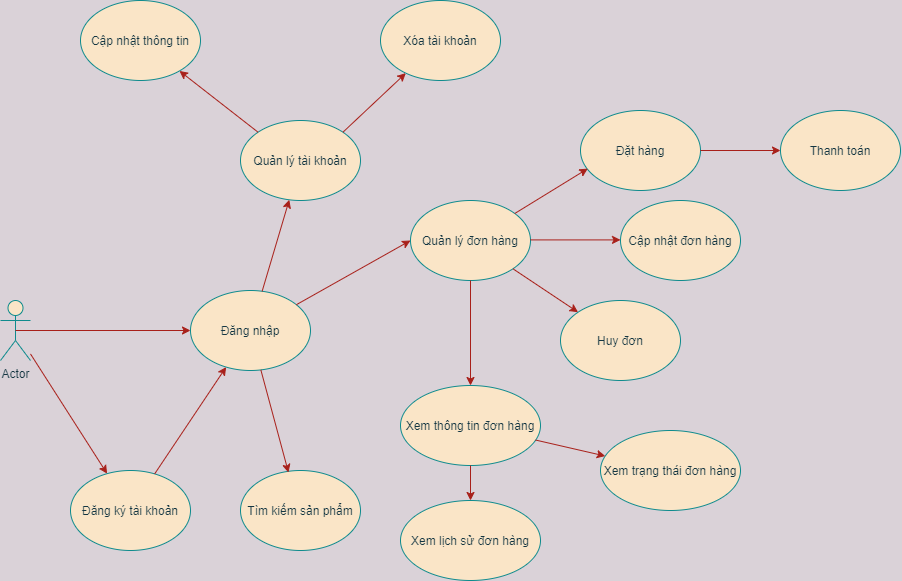

The diagram above was exported from draw.io. Its source (the exported page's mxGraphModel, read from the mxfile embedded in the PNG):
<mxGraphModel dx="1890" dy="561" grid="1" gridSize="10" guides="1" tooltips="1" connect="1" arrows="1" fold="1" page="1" pageScale="1" pageWidth="827" pageHeight="1169" background="#DAD2D8" math="0" shadow="0">
  <root>
    <mxCell id="0" />
    <mxCell id="1" parent="0" />
    <mxCell id="P9cfTFk0xM2Lmfbzinz1-1" value="Actor" style="shape=umlActor;verticalLabelPosition=bottom;verticalAlign=top;html=1;outlineConnect=0;fillColor=#FAE5C7;strokeColor=#0F8B8D;fontColor=#143642;" vertex="1" parent="1">
      <mxGeometry x="-800" y="460" width="30" height="60" as="geometry" />
    </mxCell>
    <mxCell id="P9cfTFk0xM2Lmfbzinz1-2" value="Quản lý tài khoản&lt;br&gt;" style="ellipse;whiteSpace=wrap;html=1;fillColor=#FAE5C7;strokeColor=#0F8B8D;fontColor=#143642;" vertex="1" parent="1">
      <mxGeometry x="-560" y="280" width="120" height="80" as="geometry" />
    </mxCell>
    <mxCell id="P9cfTFk0xM2Lmfbzinz1-3" value="Cập nhật đơn hàng" style="ellipse;whiteSpace=wrap;html=1;fillColor=#FAE5C7;strokeColor=#0F8B8D;fontColor=#143642;" vertex="1" parent="1">
      <mxGeometry x="-180" y="360" width="120" height="80" as="geometry" />
    </mxCell>
    <mxCell id="P9cfTFk0xM2Lmfbzinz1-4" value="Đăng nhập" style="ellipse;whiteSpace=wrap;html=1;fillColor=#FAE5C7;strokeColor=#0F8B8D;fontColor=#143642;" vertex="1" parent="1">
      <mxGeometry x="-610" y="450" width="120" height="80" as="geometry" />
    </mxCell>
    <mxCell id="P9cfTFk0xM2Lmfbzinz1-5" value="Quản lý đơn hàng" style="ellipse;whiteSpace=wrap;html=1;fillColor=#FAE5C7;strokeColor=#0F8B8D;fontColor=#143642;" vertex="1" parent="1">
      <mxGeometry x="-390" y="360" width="120" height="80" as="geometry" />
    </mxCell>
    <mxCell id="P9cfTFk0xM2Lmfbzinz1-9" value="" style="endArrow=classic;html=1;exitX=0.5;exitY=0.5;exitDx=0;exitDy=0;exitPerimeter=0;labelBackgroundColor=#DAD2D8;strokeColor=#A8201A;fontColor=#143642;" edge="1" parent="1" source="P9cfTFk0xM2Lmfbzinz1-1" target="P9cfTFk0xM2Lmfbzinz1-4">
      <mxGeometry width="50" height="50" relative="1" as="geometry">
        <mxPoint x="-310" y="590" as="sourcePoint" />
        <mxPoint x="-260" y="540" as="targetPoint" />
      </mxGeometry>
    </mxCell>
    <mxCell id="P9cfTFk0xM2Lmfbzinz1-10" value="Đăng ký tài khoản&lt;br&gt;" style="ellipse;whiteSpace=wrap;html=1;fillColor=#FAE5C7;strokeColor=#0F8B8D;fontColor=#143642;" vertex="1" parent="1">
      <mxGeometry x="-730" y="630" width="120" height="80" as="geometry" />
    </mxCell>
    <mxCell id="P9cfTFk0xM2Lmfbzinz1-11" value="" style="endArrow=classic;html=1;labelBackgroundColor=#DAD2D8;strokeColor=#A8201A;fontColor=#143642;" edge="1" parent="1" source="P9cfTFk0xM2Lmfbzinz1-1" target="P9cfTFk0xM2Lmfbzinz1-10">
      <mxGeometry width="50" height="50" relative="1" as="geometry">
        <mxPoint x="-580" y="610" as="sourcePoint" />
        <mxPoint x="-530" y="560" as="targetPoint" />
      </mxGeometry>
    </mxCell>
    <mxCell id="P9cfTFk0xM2Lmfbzinz1-13" value="" style="endArrow=classic;html=1;labelBackgroundColor=#DAD2D8;strokeColor=#A8201A;fontColor=#143642;" edge="1" parent="1" source="P9cfTFk0xM2Lmfbzinz1-4" target="P9cfTFk0xM2Lmfbzinz1-2">
      <mxGeometry width="50" height="50" relative="1" as="geometry">
        <mxPoint x="-580" y="450" as="sourcePoint" />
        <mxPoint x="-530" y="400" as="targetPoint" />
      </mxGeometry>
    </mxCell>
    <mxCell id="P9cfTFk0xM2Lmfbzinz1-14" value="Cập nhật thông tin" style="ellipse;whiteSpace=wrap;html=1;fillColor=#FAE5C7;strokeColor=#0F8B8D;fontColor=#143642;" vertex="1" parent="1">
      <mxGeometry x="-720" y="160" width="120" height="80" as="geometry" />
    </mxCell>
    <mxCell id="P9cfTFk0xM2Lmfbzinz1-15" value="Xóa tài khoản" style="ellipse;whiteSpace=wrap;html=1;fillColor=#FAE5C7;strokeColor=#0F8B8D;fontColor=#143642;" vertex="1" parent="1">
      <mxGeometry x="-420" y="160" width="120" height="80" as="geometry" />
    </mxCell>
    <mxCell id="P9cfTFk0xM2Lmfbzinz1-17" value="" style="endArrow=classic;html=1;exitX=0;exitY=0;exitDx=0;exitDy=0;labelBackgroundColor=#DAD2D8;strokeColor=#A8201A;fontColor=#143642;" edge="1" parent="1" source="P9cfTFk0xM2Lmfbzinz1-2" target="P9cfTFk0xM2Lmfbzinz1-14">
      <mxGeometry width="50" height="50" relative="1" as="geometry">
        <mxPoint x="-580" y="440" as="sourcePoint" />
        <mxPoint x="-530" y="390" as="targetPoint" />
      </mxGeometry>
    </mxCell>
    <mxCell id="P9cfTFk0xM2Lmfbzinz1-18" value="" style="endArrow=classic;html=1;exitX=1;exitY=0;exitDx=0;exitDy=0;labelBackgroundColor=#DAD2D8;strokeColor=#A8201A;fontColor=#143642;" edge="1" parent="1" source="P9cfTFk0xM2Lmfbzinz1-2" target="P9cfTFk0xM2Lmfbzinz1-15">
      <mxGeometry width="50" height="50" relative="1" as="geometry">
        <mxPoint x="-543.8800000000001" y="311.6" as="sourcePoint" />
        <mxPoint x="-615.6691042385535" y="242.80507817204887" as="targetPoint" />
      </mxGeometry>
    </mxCell>
    <mxCell id="P9cfTFk0xM2Lmfbzinz1-20" value="" style="endArrow=classic;html=1;entryX=0;entryY=0.5;entryDx=0;entryDy=0;labelBackgroundColor=#DAD2D8;strokeColor=#A8201A;fontColor=#143642;" edge="1" parent="1" source="P9cfTFk0xM2Lmfbzinz1-4" target="P9cfTFk0xM2Lmfbzinz1-5">
      <mxGeometry width="50" height="50" relative="1" as="geometry">
        <mxPoint x="-580" y="600" as="sourcePoint" />
        <mxPoint x="-530" y="550" as="targetPoint" />
      </mxGeometry>
    </mxCell>
    <mxCell id="P9cfTFk0xM2Lmfbzinz1-21" value="Đặt hàng" style="ellipse;whiteSpace=wrap;html=1;fillColor=#FAE5C7;strokeColor=#0F8B8D;fontColor=#143642;" vertex="1" parent="1">
      <mxGeometry x="-220" y="270" width="120" height="80" as="geometry" />
    </mxCell>
    <mxCell id="P9cfTFk0xM2Lmfbzinz1-22" value="" style="endArrow=classic;html=1;entryX=0.061;entryY=0.726;entryDx=0;entryDy=0;entryPerimeter=0;labelBackgroundColor=#DAD2D8;strokeColor=#A8201A;fontColor=#143642;" edge="1" parent="1" source="P9cfTFk0xM2Lmfbzinz1-5" target="P9cfTFk0xM2Lmfbzinz1-21">
      <mxGeometry width="50" height="50" relative="1" as="geometry">
        <mxPoint x="-580" y="600" as="sourcePoint" />
        <mxPoint x="-200" y="380" as="targetPoint" />
      </mxGeometry>
    </mxCell>
    <mxCell id="P9cfTFk0xM2Lmfbzinz1-23" value="Huy đơn" style="ellipse;whiteSpace=wrap;html=1;fillColor=#FAE5C7;strokeColor=#0F8B8D;fontColor=#143642;" vertex="1" parent="1">
      <mxGeometry x="-240" y="460" width="120" height="80" as="geometry" />
    </mxCell>
    <mxCell id="P9cfTFk0xM2Lmfbzinz1-24" value="" style="endArrow=classic;html=1;entryX=0;entryY=0.5;entryDx=0;entryDy=0;labelBackgroundColor=#DAD2D8;strokeColor=#A8201A;fontColor=#143642;" edge="1" parent="1">
      <mxGeometry width="50" height="50" relative="1" as="geometry">
        <mxPoint x="-269.99999999999795" y="399.41" as="sourcePoint" />
        <mxPoint x="-180" y="399.41" as="targetPoint" />
      </mxGeometry>
    </mxCell>
    <mxCell id="P9cfTFk0xM2Lmfbzinz1-25" value="" style="endArrow=classic;html=1;entryX=0;entryY=0;entryDx=0;entryDy=0;exitX=1;exitY=1;exitDx=0;exitDy=0;labelBackgroundColor=#DAD2D8;strokeColor=#A8201A;fontColor=#143642;" edge="1" parent="1" source="P9cfTFk0xM2Lmfbzinz1-5" target="P9cfTFk0xM2Lmfbzinz1-23">
      <mxGeometry width="50" height="50" relative="1" as="geometry">
        <mxPoint x="-269.99999999999795" y="499.4100000000001" as="sourcePoint" />
        <mxPoint x="-180" y="499.4100000000001" as="targetPoint" />
      </mxGeometry>
    </mxCell>
    <mxCell id="P9cfTFk0xM2Lmfbzinz1-26" value="Thanh toán" style="ellipse;whiteSpace=wrap;html=1;fillColor=#FAE5C7;strokeColor=#0F8B8D;fontColor=#143642;" vertex="1" parent="1">
      <mxGeometry x="-20" y="270" width="120" height="80" as="geometry" />
    </mxCell>
    <mxCell id="P9cfTFk0xM2Lmfbzinz1-29" value="" style="endArrow=classic;html=1;exitX=1;exitY=0.5;exitDx=0;exitDy=0;exitPerimeter=0;labelBackgroundColor=#DAD2D8;strokeColor=#A8201A;fontColor=#143642;" edge="1" parent="1" source="P9cfTFk0xM2Lmfbzinz1-21" target="P9cfTFk0xM2Lmfbzinz1-26">
      <mxGeometry width="50" height="50" relative="1" as="geometry">
        <mxPoint x="-450" y="600" as="sourcePoint" />
        <mxPoint x="-400" y="550" as="targetPoint" />
        <Array as="points" />
      </mxGeometry>
    </mxCell>
    <mxCell id="P9cfTFk0xM2Lmfbzinz1-31" value="Tìm kiếm sản phẩm" style="ellipse;whiteSpace=wrap;html=1;fillColor=#FAE5C7;strokeColor=#0F8B8D;fontColor=#143642;" vertex="1" parent="1">
      <mxGeometry x="-560" y="630" width="120" height="80" as="geometry" />
    </mxCell>
    <mxCell id="P9cfTFk0xM2Lmfbzinz1-32" value="" style="endArrow=classic;html=1;entryX=0.4;entryY=0.025;entryDx=0;entryDy=0;entryPerimeter=0;labelBackgroundColor=#DAD2D8;strokeColor=#A8201A;fontColor=#143642;" edge="1" parent="1" source="P9cfTFk0xM2Lmfbzinz1-4" target="P9cfTFk0xM2Lmfbzinz1-31">
      <mxGeometry width="50" height="50" relative="1" as="geometry">
        <mxPoint x="-420" y="510" as="sourcePoint" />
        <mxPoint x="-370" y="460" as="targetPoint" />
      </mxGeometry>
    </mxCell>
    <mxCell id="P9cfTFk0xM2Lmfbzinz1-33" value="" style="endArrow=classic;html=1;strokeColor=#A8201A;fillColor=#FAE5C7;fontColor=#143642;" edge="1" parent="1" source="P9cfTFk0xM2Lmfbzinz1-10" target="P9cfTFk0xM2Lmfbzinz1-4">
      <mxGeometry width="50" height="50" relative="1" as="geometry">
        <mxPoint x="-440" y="460" as="sourcePoint" />
        <mxPoint x="-390" y="410" as="targetPoint" />
      </mxGeometry>
    </mxCell>
    <mxCell id="P9cfTFk0xM2Lmfbzinz1-34" value="Xem thông tin đơn hàng" style="ellipse;whiteSpace=wrap;html=1;rounded=0;sketch=0;strokeColor=#0F8B8D;fillColor=#FAE5C7;fontColor=#143642;" vertex="1" parent="1">
      <mxGeometry x="-400" y="545" width="140" height="80" as="geometry" />
    </mxCell>
    <mxCell id="P9cfTFk0xM2Lmfbzinz1-35" value="" style="endArrow=classic;html=1;strokeColor=#A8201A;fillColor=#FAE5C7;fontColor=#143642;exitX=0.5;exitY=1;exitDx=0;exitDy=0;" edge="1" parent="1" source="P9cfTFk0xM2Lmfbzinz1-5" target="P9cfTFk0xM2Lmfbzinz1-34">
      <mxGeometry width="50" height="50" relative="1" as="geometry">
        <mxPoint x="-440" y="460" as="sourcePoint" />
        <mxPoint x="-390" y="410" as="targetPoint" />
      </mxGeometry>
    </mxCell>
    <mxCell id="P9cfTFk0xM2Lmfbzinz1-38" value="Xem trạng thái đơn hàng" style="ellipse;whiteSpace=wrap;html=1;rounded=0;sketch=0;strokeColor=#0F8B8D;fillColor=#FAE5C7;fontColor=#143642;" vertex="1" parent="1">
      <mxGeometry x="-200" y="590" width="140" height="80" as="geometry" />
    </mxCell>
    <mxCell id="P9cfTFk0xM2Lmfbzinz1-39" value="Xem lịch sử đơn hàng" style="ellipse;whiteSpace=wrap;html=1;rounded=0;sketch=0;strokeColor=#0F8B8D;fillColor=#FAE5C7;fontColor=#143642;" vertex="1" parent="1">
      <mxGeometry x="-400" y="660" width="140" height="80" as="geometry" />
    </mxCell>
    <mxCell id="P9cfTFk0xM2Lmfbzinz1-40" value="" style="endArrow=classic;html=1;strokeColor=#A8201A;fillColor=#FAE5C7;fontColor=#143642;exitX=0.5;exitY=1;exitDx=0;exitDy=0;" edge="1" parent="1" source="P9cfTFk0xM2Lmfbzinz1-34" target="P9cfTFk0xM2Lmfbzinz1-39">
      <mxGeometry width="50" height="50" relative="1" as="geometry">
        <mxPoint x="-440" y="610" as="sourcePoint" />
        <mxPoint x="-390" y="560" as="targetPoint" />
      </mxGeometry>
    </mxCell>
    <mxCell id="P9cfTFk0xM2Lmfbzinz1-41" value="" style="endArrow=classic;html=1;strokeColor=#A8201A;fillColor=#FAE5C7;fontColor=#143642;" edge="1" parent="1" source="P9cfTFk0xM2Lmfbzinz1-34" target="P9cfTFk0xM2Lmfbzinz1-38">
      <mxGeometry width="50" height="50" relative="1" as="geometry">
        <mxPoint x="-290" y="640" as="sourcePoint" />
        <mxPoint x="-290" y="680.0000000000002" as="targetPoint" />
      </mxGeometry>
    </mxCell>
  </root>
</mxGraphModel>